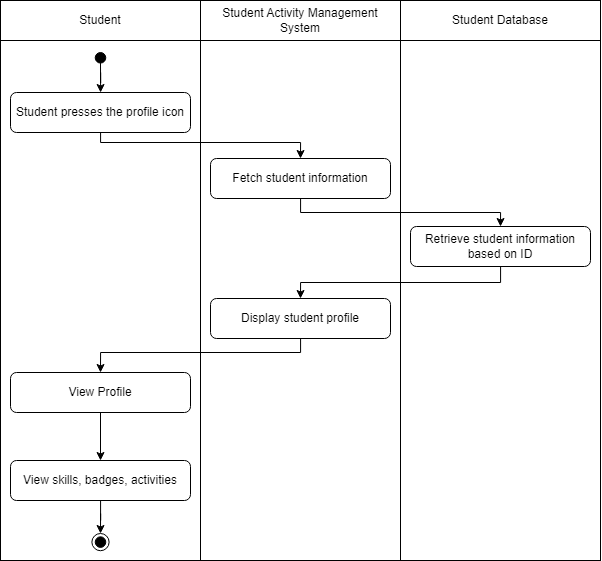

The diagram above was exported from draw.io. Its source (the exported page's mxGraphModel, read from the mxfile embedded in the PNG):
<mxGraphModel dx="913" dy="696" grid="1" gridSize="10" guides="1" tooltips="1" connect="1" arrows="1" fold="1" page="1" pageScale="1" pageWidth="827" pageHeight="1169" math="0" shadow="0">
  <root>
    <mxCell id="0" />
    <mxCell id="1" parent="0" />
    <mxCell id="FI0-R_agCGedxEhMBJMV-6" value="" style="rounded=0;whiteSpace=wrap;html=1;" parent="1" vertex="1">
      <mxGeometry x="520" y="120" width="200" height="520" as="geometry" />
    </mxCell>
    <mxCell id="KIdxcbNIoGFp9KjlJytc-2" value="" style="rounded=0;whiteSpace=wrap;html=1;" parent="1" vertex="1">
      <mxGeometry x="120" y="120" width="200" height="520" as="geometry" />
    </mxCell>
    <mxCell id="KIdxcbNIoGFp9KjlJytc-3" value="" style="rounded=0;whiteSpace=wrap;html=1;" parent="1" vertex="1">
      <mxGeometry x="320" y="120" width="200" height="520" as="geometry" />
    </mxCell>
    <mxCell id="KIdxcbNIoGFp9KjlJytc-4" value="Student" style="rounded=0;whiteSpace=wrap;html=1;" parent="1" vertex="1">
      <mxGeometry x="120" y="80" width="200" height="40" as="geometry" />
    </mxCell>
    <mxCell id="KIdxcbNIoGFp9KjlJytc-6" value="Student Activity Management System" style="rounded=0;whiteSpace=wrap;html=1;" parent="1" vertex="1">
      <mxGeometry x="320" y="80" width="200" height="40" as="geometry" />
    </mxCell>
    <mxCell id="FI0-R_agCGedxEhMBJMV-2" value="" style="edgeStyle=orthogonalEdgeStyle;rounded=0;orthogonalLoop=1;jettySize=auto;html=1;" parent="1" source="KIdxcbNIoGFp9KjlJytc-1" target="FI0-R_agCGedxEhMBJMV-1" edge="1">
      <mxGeometry relative="1" as="geometry" />
    </mxCell>
    <mxCell id="KIdxcbNIoGFp9KjlJytc-1" value="" style="ellipse;whiteSpace=wrap;html=1;aspect=fixed;fillColor=#000000;" parent="1" vertex="1">
      <mxGeometry x="214.72" y="132" width="10.56" height="10.56" as="geometry" />
    </mxCell>
    <mxCell id="FI0-R_agCGedxEhMBJMV-4" style="edgeStyle=orthogonalEdgeStyle;rounded=0;orthogonalLoop=1;jettySize=auto;html=1;entryX=0.5;entryY=0;entryDx=0;entryDy=0;" parent="1" source="FI0-R_agCGedxEhMBJMV-1" target="FI0-R_agCGedxEhMBJMV-3" edge="1">
      <mxGeometry relative="1" as="geometry">
        <Array as="points">
          <mxPoint x="220" y="222" />
          <mxPoint x="420" y="222" />
        </Array>
      </mxGeometry>
    </mxCell>
    <mxCell id="FI0-R_agCGedxEhMBJMV-1" value="Student presses the profile icon" style="rounded=1;whiteSpace=wrap;html=1;" parent="1" vertex="1">
      <mxGeometry x="130" y="172" width="180" height="40" as="geometry" />
    </mxCell>
    <mxCell id="FI0-R_agCGedxEhMBJMV-8" style="edgeStyle=orthogonalEdgeStyle;rounded=0;orthogonalLoop=1;jettySize=auto;html=1;entryX=0.5;entryY=0;entryDx=0;entryDy=0;" parent="1" source="FI0-R_agCGedxEhMBJMV-3" target="FI0-R_agCGedxEhMBJMV-7" edge="1">
      <mxGeometry relative="1" as="geometry">
        <Array as="points">
          <mxPoint x="420" y="292" />
          <mxPoint x="620" y="292" />
        </Array>
      </mxGeometry>
    </mxCell>
    <mxCell id="FI0-R_agCGedxEhMBJMV-3" value="Fetch student information" style="rounded=1;whiteSpace=wrap;html=1;" parent="1" vertex="1">
      <mxGeometry x="330" y="238" width="180" height="40" as="geometry" />
    </mxCell>
    <mxCell id="FI0-R_agCGedxEhMBJMV-5" value="Student Database" style="rounded=0;whiteSpace=wrap;html=1;" parent="1" vertex="1">
      <mxGeometry x="520" y="80" width="200" height="40" as="geometry" />
    </mxCell>
    <mxCell id="FI0-R_agCGedxEhMBJMV-10" style="edgeStyle=orthogonalEdgeStyle;rounded=0;orthogonalLoop=1;jettySize=auto;html=1;entryX=0.5;entryY=0;entryDx=0;entryDy=0;" parent="1" source="FI0-R_agCGedxEhMBJMV-7" target="FI0-R_agCGedxEhMBJMV-9" edge="1">
      <mxGeometry relative="1" as="geometry">
        <Array as="points">
          <mxPoint x="620" y="362" />
          <mxPoint x="420" y="362" />
        </Array>
      </mxGeometry>
    </mxCell>
    <mxCell id="FI0-R_agCGedxEhMBJMV-7" value="Retrieve student information based on ID" style="rounded=1;whiteSpace=wrap;html=1;" parent="1" vertex="1">
      <mxGeometry x="530" y="306" width="180" height="40" as="geometry" />
    </mxCell>
    <mxCell id="FI0-R_agCGedxEhMBJMV-12" style="edgeStyle=orthogonalEdgeStyle;rounded=0;orthogonalLoop=1;jettySize=auto;html=1;entryX=0.5;entryY=0;entryDx=0;entryDy=0;" parent="1" source="FI0-R_agCGedxEhMBJMV-9" target="FI0-R_agCGedxEhMBJMV-11" edge="1">
      <mxGeometry relative="1" as="geometry">
        <Array as="points">
          <mxPoint x="420" y="432" />
          <mxPoint x="220" y="432" />
        </Array>
      </mxGeometry>
    </mxCell>
    <mxCell id="FI0-R_agCGedxEhMBJMV-9" value="Display student profile" style="rounded=1;whiteSpace=wrap;html=1;" parent="1" vertex="1">
      <mxGeometry x="330" y="378" width="180" height="40" as="geometry" />
    </mxCell>
    <mxCell id="vcD1LCooZg13_5sIW5k9-2" value="" style="edgeStyle=orthogonalEdgeStyle;rounded=0;orthogonalLoop=1;jettySize=auto;html=1;" parent="1" source="FI0-R_agCGedxEhMBJMV-11" target="vcD1LCooZg13_5sIW5k9-1" edge="1">
      <mxGeometry relative="1" as="geometry" />
    </mxCell>
    <mxCell id="FI0-R_agCGedxEhMBJMV-11" value="View Profile" style="rounded=1;whiteSpace=wrap;html=1;" parent="1" vertex="1">
      <mxGeometry x="130" y="452" width="180" height="40" as="geometry" />
    </mxCell>
    <mxCell id="FI0-R_agCGedxEhMBJMV-16" value="" style="group" parent="1" vertex="1" connectable="0">
      <mxGeometry x="211.39" y="613" width="17.22" height="17.220000000000027" as="geometry" />
    </mxCell>
    <mxCell id="FI0-R_agCGedxEhMBJMV-14" value="" style="ellipse;whiteSpace=wrap;html=1;aspect=fixed;" parent="FI0-R_agCGedxEhMBJMV-16" vertex="1">
      <mxGeometry width="17.22" height="17.22" as="geometry" />
    </mxCell>
    <mxCell id="FI0-R_agCGedxEhMBJMV-13" value="" style="ellipse;whiteSpace=wrap;html=1;aspect=fixed;fillColor=#000000;" parent="FI0-R_agCGedxEhMBJMV-16" vertex="1">
      <mxGeometry x="3.3300000000000125" y="3.330000000000041" width="10.56" height="10.56" as="geometry" />
    </mxCell>
    <mxCell id="vcD1LCooZg13_5sIW5k9-3" style="edgeStyle=orthogonalEdgeStyle;rounded=0;orthogonalLoop=1;jettySize=auto;html=1;entryX=0.5;entryY=0;entryDx=0;entryDy=0;" parent="1" source="vcD1LCooZg13_5sIW5k9-1" target="FI0-R_agCGedxEhMBJMV-14" edge="1">
      <mxGeometry relative="1" as="geometry" />
    </mxCell>
    <mxCell id="vcD1LCooZg13_5sIW5k9-1" value="View skills, badges, activities" style="rounded=1;whiteSpace=wrap;html=1;" parent="1" vertex="1">
      <mxGeometry x="130" y="540" width="180" height="40" as="geometry" />
    </mxCell>
  </root>
</mxGraphModel>